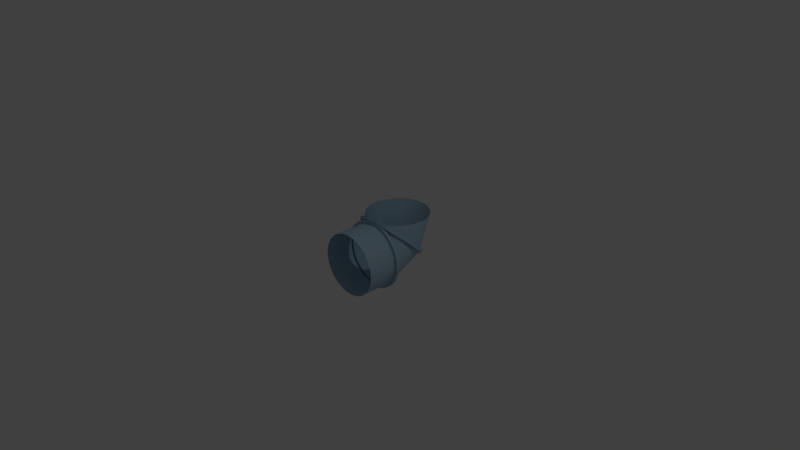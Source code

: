 # Source: curvedPipe_1.blend  (saved by Blender 2.71.0; exported with 4.5.12 LTS)
import bpy
from mathutils import Matrix  # noqa: F401  (used for matrix-valued properties, if any)

bpy.ops.wm.read_factory_settings(use_empty=True)
scene = bpy.context.scene
scene.name = 'Scene'

# ---- collections
col_collection_1 = bpy.data.collections.new('Collection 1'); scene.collection.children.link(col_collection_1)

# ---- materials (node trees are filled in below, after node groups)
mat_pipematerial = bpy.data.materials.new('PipeMaterial')
mat_pipematerial.alpha_threshold = 0.0
mat_pipematerial.use_transparent_shadow = False
mat_pipematerial.diffuse_color = (0.39, 0.56, 0.68, 1.0)
mat_pipematerial.roughness = 0.5
mat_pipematerial.line_color = (0.0, 0.0, 0.0, 1.0)

# ---- material node trees

# ---- world
world_world = bpy.data.worlds.new('World'); scene.world = world_world
world_world.color = (0.05088, 0.05088, 0.05088)
world_world.use_sun_shadow = False
world_world.sun_shadow_jitter_overblur = 0.0
world_world.cycles.sampling_method = 'MANUAL'
world_world.cycles.sample_map_resolution = 256

# ---- cameras
cam_camera = bpy.data.cameras.new('Camera')
cam_camera.clip_end = 100.0
cam_camera.lens = 35.0
cam_camera.sensor_width = 32.0
cam_camera.sensor_height = 18.0
cam_camera.ortho_scale = 7.314
cam_camera.dof.focus_distance = 0.0
cam_camera.dof.aperture_fstop = 128.0

# ---- lights
light_lamp = bpy.data.lights.new('Lamp', 'POINT')
light_lamp.transmission_factor = 0.0
light_lamp.cutoff_distance = 30.0
light_lamp.energy = 100.0
light_lamp.shadow_buffer_clip_start = 1.001
light_lamp.shadow_soft_size = 0.1
light_lamp.shadow_maximum_resolution = 0.006
light_lamp.use_absolute_resolution = True
light_lamp.cycles.use_multiple_importance_sampling = False

# ---- meshes
me_cylinder_005 = bpy.data.meshes.new('Cylinder.005')
me_cylinder_005.from_pydata([(0.42, 0.4339, 0.4615), (0.42, -0.42, 3.822e-07), (0.4119, 0.5158, 0.4615), (0.4119, -0.42, -0.08194), (0.388, 0.5946, 0.4615), (0.388, -0.42, -0.1607), (0.3492, 0.6672, 0.4615), (0.3492, -0.42, -0.2333), (0.297, 0.7309, 0.4615), (0.297, -0.42, -0.297), (0.2333, 0.7831, 0.4615), (0.2333, -0.42, -0.3492), (0.1607, 0.8219, 0.4615), (0.1607, -0.42, -0.388), (0.08194, 0.8458, 0.4615), (0.08194, -0.42, -0.4119), (-1.234e-06, 0.8539, 0.4615), (8.461e-07, -0.42, -0.42), (-0.08194, 0.8458, 0.4615), (-0.08194, -0.42, -0.4119), (-0.1607, 0.8219, 0.4615), (-0.1607, -0.42, -0.388), (-0.2333, 0.7831, 0.4615), (-0.2333, -0.42, -0.3492), (-0.297, 0.7309, 0.4615), (-0.297, -0.42, -0.297), (-0.3492, 0.6672, 0.4615), (-0.3492, -0.42, -0.2333), (-0.388, 0.5946, 0.4615), (-0.388, -0.42, -0.1607), (-0.4119, 0.5158, 0.4615), (-0.4119, -0.42, -0.08194), (-0.42, 0.4339, 0.4615), (-0.42, -0.42, -2.453e-07), (-0.4119, 0.352, 0.4615), (-0.4119, -0.42, 0.08194), (-0.388, 0.2732, 0.4615), (-0.388, -0.42, 0.1607), (-0.3492, 0.2006, 0.4615), (-0.3492, -0.42, 0.2333), (-0.297, 0.1369, 0.4615), (-0.297, -0.42, 0.297), (-0.2333, 0.08468, 0.4615), (-0.2333, -0.42, 0.3492), (-0.1607, 0.04586, 0.4615), (-0.1607, -0.42, 0.388), (-0.08194, 0.02196, 0.4615), (-0.08194, -0.42, 0.4119), (-5.932e-08, 0.01389, 0.4615), (4.556e-07, -0.42, 0.42), (0.08194, 0.02196, 0.4615), (0.08194, -0.42, 0.4119), (0.1607, 0.04586, 0.4615), (0.1607, -0.42, 0.388), (0.2333, 0.08468, 0.4615), (0.2333, -0.42, 0.3492), (0.297, 0.1369, 0.4615), (0.297, -0.42, 0.297), (0.3492, 0.2006, 0.4615), (0.3492, -0.42, 0.2333), (0.388, 0.2732, 0.4615), (0.388, -0.42, 0.1607), (0.4119, 0.352, 0.4615), (0.4119, -0.42, 0.08194), (-0.4531, -0.01691, -0.09013), (-0.4531, 0.0169, -0.09013), (-0.4268, -0.01691, -0.1768), (-0.4268, 0.0169, -0.1768), (-0.3841, -0.01691, -0.2567), (-0.3841, 0.0169, -0.2567), (-0.3267, -0.01691, -0.3267), (-0.3267, 0.0169, -0.3267), (-0.2567, -0.01691, -0.3841), (-0.2567, 0.0169, -0.3841), (-0.1768, -0.0169, -0.4268), (-0.1768, 0.0169, -0.4268), (-0.09013, -0.0169, -0.4531), (-0.09013, 0.0169, -0.4531), (4.606e-07, -0.0169, -0.462), (4.258e-07, 0.0169, -0.462), (0.09013, -0.0169, -0.4531), (0.09013, 0.0169, -0.4531), (0.1768, -0.0169, -0.4268), (0.1768, 0.0169, -0.4268), (0.2567, -0.0169, -0.3841), (0.2567, 0.01691, -0.3841), (0.3267, -0.0169, -0.3267), (0.3267, 0.01691, -0.3267), (0.3841, -0.0169, -0.2567), (0.3841, 0.01691, -0.2567), (0.4268, -0.0169, -0.1768), (0.4268, 0.01691, -0.1768), (0.4531, -0.0169, -0.09013), (0.4531, 0.01691, -0.09013), (0.462, 0.01691, 4.239e-07), (0.462, -0.0169, 4.239e-07), (0.42, -0.0169, 3.822e-07), (0.42, 0.01691, 3.822e-07), (0.4119, 0.01691, -0.08194), (0.4119, -0.0169, -0.08194), (0.388, 0.01691, -0.1607), (0.388, -0.0169, -0.1607), (0.3492, 0.01691, -0.2333), (0.3492, -0.0169, -0.2333), (0.297, 0.01691, -0.297), (0.297, -0.0169, -0.297), (0.2333, 0.0169, -0.3492), (0.2333, -0.0169, -0.3492), (0.1607, 0.0169, -0.388), (0.1607, -0.0169, -0.388), (0.08194, 0.0169, -0.4119), (0.08194, -0.0169, -0.4119), (3.965e-07, 0.0169, -0.42), (4.313e-07, -0.0169, -0.42), (-0.08194, 0.0169, -0.4119), (-0.08194, -0.0169, -0.4119), (-0.1607, 0.0169, -0.388), (-0.1607, -0.0169, -0.388), (-0.2333, 0.0169, -0.3492), (-0.2333, -0.0169, -0.3492), (-0.297, 0.0169, -0.297), (-0.297, -0.01691, -0.297), (-0.3492, 0.0169, -0.2333), (-0.3492, -0.01691, -0.2333), (-0.388, 0.0169, -0.1607), (-0.388, -0.01691, -0.1607), (-0.4119, 0.0169, -0.08194), (-0.4119, -0.01691, -0.08194), (-0.42, 0.0169, -2.453e-07), (-0.42, -0.01691, -2.453e-07), (-0.4119, 0.0169, 0.08194), (-0.4119, -0.01691, 0.08194), (-0.388, 0.0169, 0.1607), (-0.388, -0.01691, 0.1607), (-0.3492, 0.0169, 0.2333), (-0.3492, -0.01691, 0.2333), (-0.297, 0.0169, 0.297), (-0.297, -0.01691, 0.297), (-0.2333, 0.0169, 0.3492), (-0.2333, -0.0169, 0.3492), (-0.1607, 0.0169, 0.388), (-0.1607, -0.0169, 0.388), (-0.08194, 0.0169, 0.4119), (-0.08194, -0.0169, 0.4119), (5.969e-09, 0.0169, 0.42), (4.077e-08, -0.0169, 0.42), (0.08194, 0.0169, 0.4119), (0.08194, -0.0169, 0.4119), (0.1607, 0.0169, 0.388), (0.1607, -0.0169, 0.388), (0.2333, 0.0169, 0.3492), (0.2333, -0.0169, 0.3492), (0.297, 0.01691, 0.297), (0.297, -0.0169, 0.297), (0.3492, 0.01691, 0.2333), (0.3492, -0.0169, 0.2333), (0.388, 0.01691, 0.1607), (0.388, -0.0169, 0.1607), (0.4119, -0.0169, 0.08194), (0.4119, 0.01691, 0.08194), (-0.462, 0.0169, -2.664e-07), (-0.462, -0.01691, -2.664e-07), (-0.4531, 0.0169, 0.09013), (-0.4531, -0.01691, 0.09013), (-0.4268, 0.0169, 0.1768), (-0.4268, -0.01691, 0.1768), (-0.3841, 0.0169, 0.2567), (-0.3841, -0.01691, 0.2567), (-0.3267, 0.0169, 0.3267), (-0.3267, -0.01691, 0.3267), (-0.2567, 0.0169, 0.3841), (-0.2567, -0.01691, 0.3841), (-0.1768, 0.0169, 0.4268), (-0.1768, -0.0169, 0.4268), (-0.09013, 0.0169, 0.4531), (-0.09013, -0.0169, 0.4531), (-3.82e-09, 0.0169, 0.462), (3.098e-08, -0.0169, 0.462), (0.09013, 0.0169, 0.4531), (0.09013, -0.0169, 0.4531), (0.1768, 0.0169, 0.4268), (0.1768, -0.0169, 0.4268), (0.2567, 0.01691, 0.3841), (0.2567, -0.0169, 0.3841), (0.3267, 0.01691, 0.3267), (0.3267, -0.0169, 0.3267), (0.3841, 0.01691, 0.2567), (0.3841, -0.0169, 0.2567), (0.4268, 0.01691, 0.1768), (0.4268, -0.0169, 0.1768), (0.4531, -0.0169, 0.09013), (0.4531, 0.01691, 0.09013), (0.42, -0.2185, 3.822e-07), (0.4119, -0.2185, -0.08194), (0.4119, -0.2185, 0.08194), (0.388, -0.2185, -0.1607), (0.3492, -0.2185, -0.2333), (0.297, -0.2185, -0.297), (0.2333, -0.2185, -0.3492), (0.1607, -0.2185, -0.388), (0.08194, -0.2185, -0.4119), (6.387e-07, -0.2185, -0.42), (-0.08194, -0.2185, -0.4119), (-0.1607, -0.2185, -0.388), (-0.2333, -0.2185, -0.3492), (-0.297, -0.2185, -0.297), (-0.3492, -0.2185, -0.2333), (-0.388, -0.2185, -0.1607), (-0.4119, -0.2185, -0.08194), (-0.42, -0.2185, -2.453e-07), (-0.4119, -0.2185, 0.08194), (-0.388, -0.2185, 0.1607), (-0.3492, -0.2185, 0.2333), (-0.297, -0.2185, 0.297), (-0.2333, -0.2185, 0.3492), (-0.1607, -0.2185, 0.388), (-0.08194, -0.2185, 0.4119), (2.482e-07, -0.2185, 0.42), (0.08194, -0.2185, 0.4119), (0.1607, -0.2185, 0.388), (0.2333, -0.2185, 0.3492), (0.297, -0.2185, 0.297), (0.3492, -0.2185, 0.2333), (0.388, -0.2185, 0.1607), (0.4119, 0.2369, 0.2118), (0.4119, 0.2609, 0.2399), (0.42, 0.3188, 0.182), (0.42, 0.2944, 0.1542), (0.4119, 0.3521, 0.09652), (0.4119, 0.3768, 0.124), (0.388, 0.4324, 0.06809), (0.388, 0.4078, 0.04104), (0.3492, 0.4836, 0.01647), (0.3492, 0.4592, -0.01009), (0.297, 0.5285, -0.02882), (0.297, 0.5043, -0.0549), (0.2333, 0.5653, -0.06599), (0.2333, 0.5413, -0.09168), (0.1607, 0.5927, -0.09361), (0.1607, 0.5689, -0.119), (0.08194, 0.6096, -0.1106), (0.08194, 0.5858, -0.1359), (-4.663e-07, 0.6153, -0.1164), (-4.189e-07, 0.5915, -0.1415), (-0.08194, 0.6096, -0.1106), (-0.08194, 0.5858, -0.1359), (-0.1607, 0.5927, -0.09361), (-0.1607, 0.5689, -0.119), (-0.2333, 0.5653, -0.06599), (-0.2333, 0.5413, -0.09168), (-0.297, 0.5285, -0.02882), (-0.297, 0.5043, -0.0549), (-0.3492, 0.4836, 0.01647), (-0.3492, 0.4592, -0.01009), (-0.388, 0.4324, 0.06809), (-0.388, 0.4078, 0.04104), (-0.4119, 0.3768, 0.124), (-0.4119, 0.3521, 0.09652), (-0.42, 0.3188, 0.182), (-0.42, 0.2944, 0.1542), (-0.4119, 0.2609, 0.2399), (-0.4119, 0.2368, 0.2117), (-0.388, 0.2051, 0.2954), (-0.388, 0.1817, 0.267), (-0.3492, 0.1536, 0.3465), (-0.3492, 0.1312, 0.3174), (-0.297, 0.1084, 0.3912), (-0.297, 0.08751, 0.3611), (-0.2333, 0.07129, 0.428), (-0.2333, 0.05292, 0.3958), (-0.1607, 0.04352, 0.4553), (-0.1607, 0.02991, 0.4206), (-0.08194, 0.02533, 0.4726), (-0.08194, 0.01863, 0.4363), (6.251e-08, 0.007974, 0.478), (-4.24e-08, 0.01545, 0.442), (0.08194, 0.02533, 0.4726), (0.08194, 0.01863, 0.4363), (0.1607, 0.04352, 0.4553), (0.1607, 0.02991, 0.4206), (0.2333, 0.07129, 0.428), (0.2333, 0.05294, 0.3958), (0.297, 0.1084, 0.3912), (0.297, 0.08752, 0.3611), (0.3492, 0.1536, 0.3465), (0.3492, 0.1312, 0.3175), (0.388, 0.2051, 0.2954), (0.388, 0.1817, 0.267), (0.4531, 0.2297, 0.216), (0.4531, 0.2542, 0.2438), (0.462, 0.319, 0.1819), (0.462, 0.294, 0.1544), (0.4531, 0.3585, 0.09275), (0.4531, 0.3838, 0.1199), (0.4268, 0.446, 0.06009), (0.4268, 0.4207, 0.03342), (0.3841, 0.5033, 0.004892), (0.3841, 0.4781, -0.02128), (0.3267, 0.5535, -0.04353), (0.3267, 0.5286, -0.06922), (0.2567, 0.5947, -0.08327), (0.2567, 0.57, -0.1086), (0.1768, 0.6253, -0.1128), (0.1768, 0.6008, -0.1378), (0.09013, 0.6441, -0.131), (0.09013, 0.6197, -0.1558), (1.356e-06, 0.6505, -0.1371), (1.351e-06, 0.6261, -0.1619), (-0.09013, 0.6441, -0.131), (-0.09013, 0.6197, -0.1558), (-0.1768, 0.6253, -0.1128), (-0.1768, 0.6008, -0.1378), (-0.2567, 0.5947, -0.08327), (-0.2567, 0.57, -0.1086), (-0.3267, 0.5535, -0.04353), (-0.3267, 0.5286, -0.06922), (-0.3841, 0.5033, 0.004893), (-0.3841, 0.4781, -0.02128), (-0.4268, 0.446, 0.06009), (-0.4268, 0.4207, 0.03342), (-0.4531, 0.3838, 0.1199), (-0.4531, 0.3585, 0.09275), (-0.462, 0.319, 0.1819), (-0.462, 0.294, 0.1544), (-0.4531, 0.2542, 0.2438), (-0.4531, 0.2296, 0.216), (-0.4268, 0.1918, 0.3032), (-0.4268, 0.168, 0.275), (-0.3841, 0.1343, 0.3579), (-0.3841, 0.1115, 0.329), (-0.3267, 0.08381, 0.4057), (-0.3267, 0.06268, 0.3757), (-0.2567, 0.04233, 0.445), (-0.2567, 0.02401, 0.4128), (-0.1768, 0.0113, 0.4743), (-0.1768, -0.001794, 0.4393), (-0.09013, -0.008986, 0.4928), (-0.09013, -0.0146, 0.4559), (-1.748e-06, -0.02787, 0.4991), (-1.767e-06, -0.01826, 0.4619), (0.09013, -0.008985, 0.4928), (0.09013, -0.0146, 0.4559), (0.1768, 0.0113, 0.4743), (0.1768, -0.001793, 0.4393), (0.2567, 0.04233, 0.445), (0.2567, 0.02403, 0.4128), (0.3267, 0.08381, 0.4057), (0.3267, 0.06269, 0.3757), (0.3841, 0.1343, 0.3579), (0.3841, 0.1116, 0.3291), (0.4268, 0.1918, 0.3032), (0.4268, 0.168, 0.275)], [], [(60, 286, 225, 62), (2, 229, 230, 4), (4, 230, 232, 6), (6, 232, 234, 8), (8, 234, 236, 10), (10, 236, 238, 12), (12, 238, 240, 14), (14, 240, 242, 16), (16, 242, 244, 18), (18, 244, 246, 20), (20, 246, 248, 22), (22, 248, 250, 24), (24, 250, 252, 26), (26, 252, 254, 28), (28, 254, 256, 30), (30, 256, 258, 32), (32, 258, 260, 34), (34, 260, 262, 36), (36, 262, 264, 38), (38, 264, 266, 40), (40, 266, 268, 42), (42, 268, 270, 44), (44, 270, 272, 46), (46, 272, 274, 48), (48, 274, 276, 50), (50, 276, 278, 52), (52, 278, 280, 54), (54, 280, 282, 56), (56, 282, 284, 58), (58, 284, 286, 60), (193, 3, 5, 195), (227, 97, 98, 228), (194, 63, 1, 192), (195, 5, 7, 196), (196, 7, 9, 197), (197, 9, 11, 198), (198, 11, 13, 199), (199, 13, 15, 200), (200, 15, 17, 201), (201, 17, 19, 202), (202, 19, 21, 203), (203, 21, 23, 204), (204, 23, 25, 205), (205, 25, 27, 206), (206, 27, 29, 207), (207, 29, 31, 208), (208, 31, 33, 209), (209, 33, 35, 210), (210, 35, 37, 211), (211, 37, 39, 212), (212, 39, 41, 213), (213, 41, 43, 214), (214, 43, 45, 215), (215, 45, 47, 216), (216, 47, 49, 217), (217, 49, 51, 218), (218, 51, 53, 219), (219, 53, 55, 220), (220, 55, 57, 221), (221, 57, 59, 222), (222, 59, 61, 223), (223, 61, 63, 194), (0, 226, 229, 2), (95, 92, 93, 94), (158, 96, 95, 190), (102, 100, 91, 89), (114, 112, 79, 77), (126, 124, 67, 65), (138, 136, 168, 170), (150, 148, 180, 182), (99, 101, 90, 92), (111, 113, 78, 80), (123, 125, 66, 68), (135, 137, 169, 167), (147, 149, 181, 179), (157, 158, 190, 189), (104, 102, 89, 87), (116, 114, 77, 75), (128, 126, 65, 160), (140, 138, 170, 172), (152, 150, 182, 184), (101, 103, 88, 90), (113, 115, 76, 78), (125, 127, 64, 66), (137, 139, 171, 169), (149, 151, 183, 181), (98, 97, 94, 93), (97, 159, 191, 94), (106, 104, 87, 85), (118, 116, 75, 73), (130, 128, 160, 162), (142, 140, 172, 174), (154, 152, 184, 186), (103, 105, 86, 88), (115, 117, 74, 76), (127, 129, 161, 64), (192, 1, 3, 193), (92, 90, 91, 93), (90, 88, 89, 91), (88, 86, 87, 89), (86, 84, 85, 87), (84, 82, 83, 85), (82, 80, 81, 83), (80, 78, 79, 81), (78, 76, 77, 79), (76, 74, 75, 77), (74, 72, 73, 75), (72, 70, 71, 73), (70, 68, 69, 71), (68, 66, 67, 69), (66, 64, 65, 67), (64, 161, 160, 65), (161, 163, 162, 160), (163, 165, 164, 162), (165, 167, 166, 164), (167, 169, 168, 166), (169, 171, 170, 168), (171, 173, 172, 170), (173, 175, 174, 172), (175, 177, 176, 174), (177, 179, 178, 176), (179, 181, 180, 178), (181, 183, 182, 180), (183, 185, 184, 182), (185, 187, 186, 184), (187, 189, 188, 186), (190, 95, 94, 191), (189, 190, 191, 188), (145, 147, 179, 177), (133, 135, 167, 165), (121, 123, 68, 70), (109, 111, 80, 82), (148, 146, 178, 180), (136, 134, 166, 168), (124, 122, 69, 67), (112, 110, 81, 79), (100, 98, 93, 91), (155, 157, 189, 187), (143, 145, 177, 175), (131, 133, 165, 163), (119, 121, 70, 72), (107, 109, 82, 84), (146, 144, 176, 178), (134, 132, 164, 166), (122, 120, 71, 69), (110, 108, 83, 81), (153, 155, 187, 185), (141, 143, 175, 173), (129, 131, 163, 161), (117, 119, 72, 74), (105, 107, 84, 86), (156, 154, 186, 188), (144, 142, 174, 176), (132, 130, 162, 164), (120, 118, 73, 71), (108, 106, 85, 83), (96, 99, 92, 95), (159, 156, 188, 191), (151, 153, 185, 183), (139, 141, 173, 171), (287, 156, 159, 224), (231, 100, 102, 233), (233, 102, 104, 235), (235, 104, 106, 237), (237, 106, 108, 239), (239, 108, 110, 241), (241, 110, 112, 243), (243, 112, 114, 245), (245, 114, 116, 247), (247, 116, 118, 249), (249, 118, 120, 251), (251, 120, 122, 253), (253, 122, 124, 255), (255, 124, 126, 257), (257, 126, 128, 259), (259, 128, 130, 261), (261, 130, 132, 263), (263, 132, 134, 265), (265, 134, 136, 267), (267, 136, 138, 269), (269, 138, 140, 271), (271, 140, 142, 273), (273, 142, 144, 275), (275, 144, 146, 277), (277, 146, 148, 279), (279, 148, 150, 281), (281, 150, 152, 283), (283, 152, 154, 285), (285, 154, 156, 287), (62, 225, 226, 0), (228, 98, 100, 231), (99, 193, 195, 101), (158, 194, 192, 96), (101, 195, 196, 103), (103, 196, 197, 105), (105, 197, 198, 107), (107, 198, 199, 109), (109, 199, 200, 111), (111, 200, 201, 113), (113, 201, 202, 115), (115, 202, 203, 117), (117, 203, 204, 119), (119, 204, 205, 121), (121, 205, 206, 123), (123, 206, 207, 125), (125, 207, 208, 127), (127, 208, 209, 129), (129, 209, 210, 131), (131, 210, 211, 133), (133, 211, 212, 135), (135, 212, 213, 137), (137, 213, 214, 139), (139, 214, 215, 141), (141, 215, 216, 143), (143, 216, 217, 145), (145, 217, 218, 147), (147, 218, 219, 149), (149, 219, 220, 151), (151, 220, 221, 153), (153, 221, 222, 155), (155, 222, 223, 157), (157, 223, 194, 158), (96, 192, 193, 99), (285, 287, 351, 349), (242, 240, 304, 306), (254, 252, 316, 318), (266, 264, 328, 330), (278, 276, 340, 342), (226, 225, 289, 290), (239, 241, 305, 303), (251, 253, 317, 315), (263, 265, 329, 327), (275, 277, 341, 339), (287, 224, 288, 351), (232, 230, 294, 296), (244, 242, 306, 308), (256, 254, 318, 320), (268, 266, 330, 332), (280, 278, 342, 344), (241, 243, 307, 305), (253, 255, 319, 317), (265, 267, 331, 329), (277, 279, 343, 341), (229, 226, 290, 293), (224, 227, 291, 288), (234, 232, 296, 298), (246, 244, 308, 310), (258, 256, 320, 322), (270, 268, 332, 334), (282, 280, 344, 346), (231, 233, 297, 295), (243, 245, 309, 307), (255, 257, 321, 319), (267, 269, 333, 331), (279, 281, 345, 343), (224, 159, 97, 227), (288, 291, 290, 289), (292, 295, 294, 293), (295, 297, 296, 294), (297, 299, 298, 296), (299, 301, 300, 298), (301, 303, 302, 300), (303, 305, 304, 302), (305, 307, 306, 304), (307, 309, 308, 306), (309, 311, 310, 308), (311, 313, 312, 310), (313, 315, 314, 312), (315, 317, 316, 314), (317, 319, 318, 316), (319, 321, 320, 318), (321, 323, 322, 320), (323, 325, 324, 322), (325, 327, 326, 324), (327, 329, 328, 326), (329, 331, 330, 328), (331, 333, 332, 330), (333, 335, 334, 332), (335, 337, 336, 334), (337, 339, 338, 336), (339, 341, 340, 338), (341, 343, 342, 340), (343, 345, 344, 342), (345, 347, 346, 344), (347, 349, 348, 346), (349, 351, 350, 348), (351, 288, 289, 350), (291, 292, 293, 290), (273, 275, 339, 337), (261, 263, 327, 325), (249, 251, 315, 313), (237, 239, 303, 301), (227, 228, 292, 291), (276, 274, 338, 340), (264, 262, 326, 328), (252, 250, 314, 316), (240, 238, 302, 304), (228, 231, 295, 292), (283, 285, 349, 347), (271, 273, 337, 335), (259, 261, 325, 323), (247, 249, 313, 311), (235, 237, 301, 299), (286, 284, 348, 350), (274, 272, 336, 338), (262, 260, 324, 326), (250, 248, 312, 314), (238, 236, 300, 302), (230, 229, 293, 294), (281, 283, 347, 345), (269, 271, 335, 333), (257, 259, 323, 321), (245, 247, 311, 309), (233, 235, 299, 297), (284, 282, 346, 348), (272, 270, 334, 336), (260, 258, 322, 324), (248, 246, 310, 312), (236, 234, 298, 300), (225, 286, 350, 289)])
me_cylinder_005.materials.append(mat_pipematerial)
me_cylinder_005.use_remesh_preserve_volume = False
me_cylinder_005.use_remesh_preserve_attributes = False
me_cylinder_005.use_mirror_vertex_groups = False
me_cylinder_005.update()

# ---- objects
ob_lamp = bpy.data.objects.new('Lamp', light_lamp)
ob_camera = bpy.data.objects.new('Camera', cam_camera)
ob_curved_pipe = bpy.data.objects.new('curved_pipe', me_cylinder_005)

# ---- transforms, parenting, visibility, modifiers, constraints
ob_lamp.location = (4.076, 1.005, 5.904)
ob_lamp.rotation_euler = (0.6503, 0.05522, 1.866)
ob_lamp.lock_rotations_4d = False
ob_lamp.empty_display_type = 'ARROWS'
ob_lamp.color = (0.0, 0.0, 0.0, 0.0)
ob_lamp.lineart.crease_threshold = 0.0
ob_camera.location = (7.481, -6.508, 5.344)
ob_camera.rotation_euler = (1.109, 0.01082, 0.8149)
ob_camera.lock_rotations_4d = False
ob_camera.empty_display_type = 'ARROWS'
ob_camera.color = (0.0, 0.0, 0.0, 0.0)
ob_camera.display_type = 'WIRE'
ob_camera.lineart.crease_threshold = 0.0
ob_curved_pipe.location = (0.0, 0.0, 0.0)
ob_curved_pipe.lineart.crease_threshold = 0.0

# ---- collection membership
col_collection_1.objects.link(ob_lamp)
col_collection_1.objects.link(ob_camera)
col_collection_1.objects.link(ob_curved_pipe)

# ---- scene / render settings (as saved in the file)
scene.camera = ob_camera
scene.frame_start = 1; scene.frame_end = 250; scene.frame_set(1)
scene.render.engine = 'BLENDER_EEVEE_NEXT'
scene.render.resolution_percentage = 50
scene.render.dither_intensity = 0.0
scene.cycles.use_denoising = False
scene.cycles.samples = 10
scene.cycles.sampling_pattern = 'TABULATED_SOBOL'
scene.cycles.light_sampling_threshold = 0.0
scene.cycles.use_adaptive_sampling = False
scene.cycles.use_light_tree = False
scene.cycles.blur_glossy = 0.0
scene.cycles.volume_bounces = 1
scene.cycles.pixel_filter_type = 'GAUSSIAN'
scene.cycles.sample_clamp_indirect = 0.0
scene.view_settings.view_transform = 'Standard'
bpy.context.view_layer.update()
